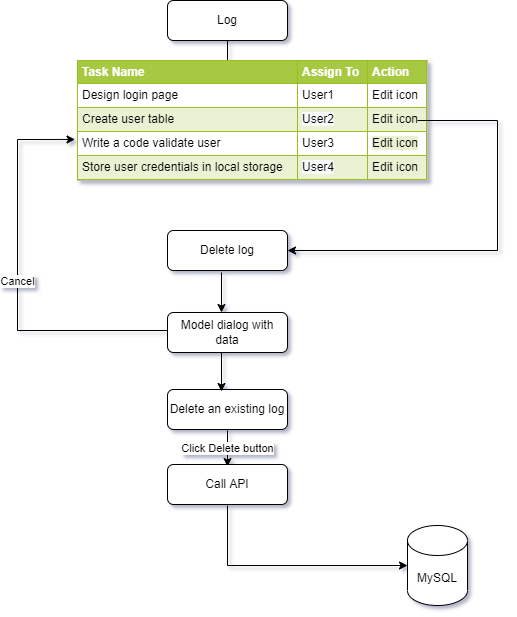

The diagram above was exported from draw.io. Its source (the exported page's mxGraphModel, read from the mxfile embedded in the PNG):
<mxGraphModel dx="868" dy="474" grid="1" gridSize="10" guides="1" tooltips="1" connect="1" arrows="1" fold="1" page="1" pageScale="1" pageWidth="827" pageHeight="1169" math="0" shadow="0">
  <root>
    <mxCell id="WIyWlLk6GJQsqaUBKTNV-0" />
    <mxCell id="WIyWlLk6GJQsqaUBKTNV-1" parent="WIyWlLk6GJQsqaUBKTNV-0" />
    <mxCell id="b-gchaPtGMvaFopMqPWv-2" style="edgeStyle=orthogonalEdgeStyle;rounded=0;orthogonalLoop=1;jettySize=auto;html=1;exitX=0.5;exitY=1;exitDx=0;exitDy=0;" parent="WIyWlLk6GJQsqaUBKTNV-1" source="b-gchaPtGMvaFopMqPWv-0" edge="1">
      <mxGeometry relative="1" as="geometry">
        <mxPoint x="370" y="80" as="targetPoint" />
      </mxGeometry>
    </mxCell>
    <mxCell id="b-gchaPtGMvaFopMqPWv-0" value="Log" style="rounded=1;whiteSpace=wrap;html=1;" parent="WIyWlLk6GJQsqaUBKTNV-1" vertex="1">
      <mxGeometry x="310" y="10" width="120" height="40" as="geometry" />
    </mxCell>
    <mxCell id="b-gchaPtGMvaFopMqPWv-7" value="Delete log" style="rounded=1;whiteSpace=wrap;html=1;" parent="WIyWlLk6GJQsqaUBKTNV-1" vertex="1">
      <mxGeometry x="310" y="240" width="120" height="40" as="geometry" />
    </mxCell>
    <mxCell id="b-gchaPtGMvaFopMqPWv-12" value="Click Delete button" style="endArrow=classic;html=1;rounded=0;" parent="WIyWlLk6GJQsqaUBKTNV-1" edge="1">
      <mxGeometry width="50" height="50" relative="1" as="geometry">
        <mxPoint x="370" y="440" as="sourcePoint" />
        <mxPoint x="370" y="476" as="targetPoint" />
      </mxGeometry>
    </mxCell>
    <mxCell id="b-gchaPtGMvaFopMqPWv-14" value="Call API" style="rounded=1;whiteSpace=wrap;html=1;fontSize=12;glass=0;strokeWidth=1;shadow=0;" parent="WIyWlLk6GJQsqaUBKTNV-1" vertex="1">
      <mxGeometry x="310" y="474" width="120" height="40" as="geometry" />
    </mxCell>
    <mxCell id="b-gchaPtGMvaFopMqPWv-15" value="MySQL" style="shape=cylinder3;whiteSpace=wrap;html=1;boundedLbl=1;backgroundOutline=1;size=15;" parent="WIyWlLk6GJQsqaUBKTNV-1" vertex="1">
      <mxGeometry x="550" y="535" width="60" height="80" as="geometry" />
    </mxCell>
    <mxCell id="b-gchaPtGMvaFopMqPWv-16" value="" style="endArrow=classic;html=1;rounded=0;" parent="WIyWlLk6GJQsqaUBKTNV-1" edge="1">
      <mxGeometry width="50" height="50" relative="1" as="geometry">
        <mxPoint x="370" y="515" as="sourcePoint" />
        <mxPoint x="550" y="575" as="targetPoint" />
        <Array as="points">
          <mxPoint x="370" y="575" />
        </Array>
      </mxGeometry>
    </mxCell>
    <mxCell id="fEILFK1b7UwdMJu9S4z7-2" value="&lt;table border=&quot;1&quot; width=&quot;100%&quot; cellpadding=&quot;4&quot; style=&quot;width: 100% ; height: 100% ; border-collapse: collapse&quot;&gt;&lt;tbody&gt;&lt;tr style=&quot;background-color: #a7c942 ; color: #ffffff ; border: 1px solid #98bf21&quot;&gt;&lt;th align=&quot;left&quot;&gt;Task Name&lt;/th&gt;&lt;th align=&quot;left&quot;&gt;Assign To&lt;/th&gt;&lt;th align=&quot;left&quot;&gt;Action&lt;/th&gt;&lt;/tr&gt;&lt;tr style=&quot;border: 1px solid #98bf21&quot;&gt;&lt;td&gt;Design login page&lt;/td&gt;&lt;td&gt;User1&lt;/td&gt;&lt;td&gt;Edit icon&lt;/td&gt;&lt;/tr&gt;&lt;tr style=&quot;background-color: #eaf2d3 ; border: 1px solid #98bf21&quot;&gt;&lt;td&gt;Create user table&lt;/td&gt;&lt;td&gt;&lt;span style=&quot;background-color: rgb(248 , 249 , 250)&quot;&gt;User2&lt;/span&gt;&lt;/td&gt;&lt;td&gt;Edit icon&lt;/td&gt;&lt;/tr&gt;&lt;tr style=&quot;border: 1px solid #98bf21&quot;&gt;&lt;td&gt;Write a code validate user&lt;/td&gt;&lt;td&gt;User3&lt;/td&gt;&lt;td&gt;&lt;span style=&quot;background-color: rgb(234 , 242 , 211)&quot;&gt;Edit icon&lt;/span&gt;&lt;br&gt;&lt;/td&gt;&lt;/tr&gt;&lt;tr style=&quot;background-color: #eaf2d3 ; border: 1px solid #98bf21&quot;&gt;&lt;td&gt;Store user credentials in local storage&lt;/td&gt;&lt;td&gt;&lt;span style=&quot;background-color: rgb(248 , 249 , 250)&quot;&gt;User4&lt;/span&gt;&lt;/td&gt;&lt;td&gt;Edit icon&lt;br&gt;&lt;/td&gt;&lt;/tr&gt;&lt;/tbody&gt;&lt;/table&gt;" style="text;html=1;strokeColor=#c0c0c0;fillColor=#ffffff;overflow=fill;rounded=0;" parent="WIyWlLk6GJQsqaUBKTNV-1" vertex="1">
      <mxGeometry x="220" y="70" width="350" height="120" as="geometry" />
    </mxCell>
    <mxCell id="fEILFK1b7UwdMJu9S4z7-7" value="Model dialog with data" style="rounded=1;whiteSpace=wrap;html=1;" parent="WIyWlLk6GJQsqaUBKTNV-1" vertex="1">
      <mxGeometry x="310" y="322" width="120" height="40" as="geometry" />
    </mxCell>
    <mxCell id="fEILFK1b7UwdMJu9S4z7-8" value="" style="endArrow=classic;html=1;rounded=0;entryX=0.45;entryY=0.2;entryDx=0;entryDy=0;entryPerimeter=0;" parent="WIyWlLk6GJQsqaUBKTNV-1" edge="1">
      <mxGeometry width="50" height="50" relative="1" as="geometry">
        <mxPoint x="364" y="282" as="sourcePoint" />
        <mxPoint x="364" y="322" as="targetPoint" />
      </mxGeometry>
    </mxCell>
    <mxCell id="fEILFK1b7UwdMJu9S4z7-10" value="" style="endArrow=none;html=1;rounded=0;" parent="WIyWlLk6GJQsqaUBKTNV-1" edge="1">
      <mxGeometry width="50" height="50" relative="1" as="geometry">
        <mxPoint x="560" y="130" as="sourcePoint" />
        <mxPoint x="640" y="260" as="targetPoint" />
        <Array as="points">
          <mxPoint x="640" y="130" />
        </Array>
      </mxGeometry>
    </mxCell>
    <mxCell id="fEILFK1b7UwdMJu9S4z7-11" value="" style="endArrow=classic;html=1;rounded=0;entryX=1;entryY=0.5;entryDx=0;entryDy=0;" parent="WIyWlLk6GJQsqaUBKTNV-1" target="b-gchaPtGMvaFopMqPWv-7" edge="1">
      <mxGeometry width="50" height="50" relative="1" as="geometry">
        <mxPoint x="640" y="260" as="sourcePoint" />
        <mxPoint x="460" y="250" as="targetPoint" />
      </mxGeometry>
    </mxCell>
    <mxCell id="fEILFK1b7UwdMJu9S4z7-12" value="Delete an existing log" style="rounded=1;whiteSpace=wrap;html=1;" parent="WIyWlLk6GJQsqaUBKTNV-1" vertex="1">
      <mxGeometry x="310" y="399" width="120" height="40" as="geometry" />
    </mxCell>
    <mxCell id="fEILFK1b7UwdMJu9S4z7-13" value="" style="endArrow=classic;html=1;rounded=0;entryX=0.45;entryY=0.05;entryDx=0;entryDy=0;entryPerimeter=0;" parent="WIyWlLk6GJQsqaUBKTNV-1" target="fEILFK1b7UwdMJu9S4z7-12" edge="1">
      <mxGeometry width="50" height="50" relative="1" as="geometry">
        <mxPoint x="364" y="362" as="sourcePoint" />
        <mxPoint x="414" y="312" as="targetPoint" />
      </mxGeometry>
    </mxCell>
    <mxCell id="fEILFK1b7UwdMJu9S4z7-15" value="Cancel" style="endArrow=classic;html=1;rounded=0;entryX=-0.007;entryY=0.658;entryDx=0;entryDy=0;entryPerimeter=0;" parent="WIyWlLk6GJQsqaUBKTNV-1" target="fEILFK1b7UwdMJu9S4z7-2" edge="1">
      <mxGeometry width="50" height="50" relative="1" as="geometry">
        <mxPoint x="310" y="340" as="sourcePoint" />
        <mxPoint x="160" y="160" as="targetPoint" />
        <Array as="points">
          <mxPoint x="160" y="340" />
          <mxPoint x="160" y="149" />
        </Array>
      </mxGeometry>
    </mxCell>
  </root>
</mxGraphModel>